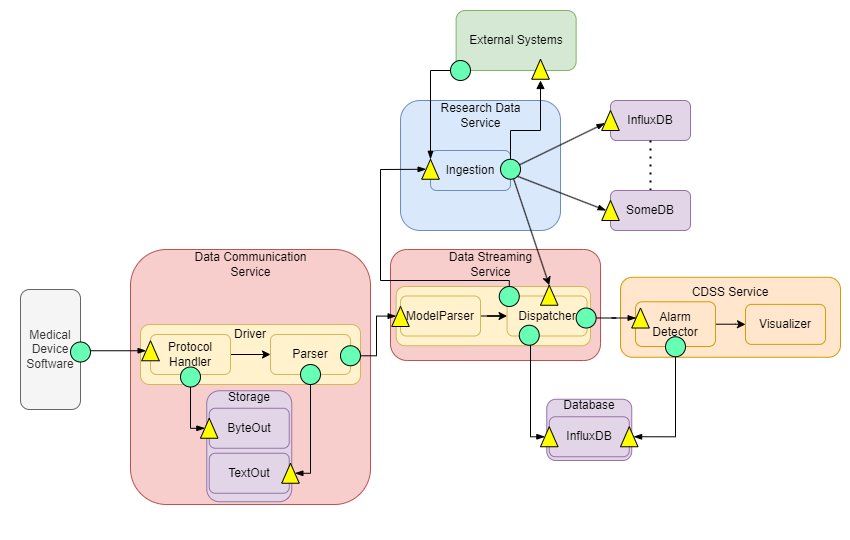

The diagram above was exported from draw.io. Its source (the exported page's mxGraphModel, read from the mxfile embedded in the PNG):
<mxGraphModel dx="3760" dy="1182" grid="1" gridSize="10" guides="1" tooltips="1" connect="1" arrows="1" fold="1" page="1" pageScale="1" pageWidth="850" pageHeight="1100" math="0" shadow="0">
  <root>
    <mxCell id="0" />
    <mxCell id="1" parent="0" />
    <mxCell id="2" value="" style="group" parent="1" vertex="1" connectable="0">
      <mxGeometry x="-1700" y="590" width="850" height="540" as="geometry" />
    </mxCell>
    <mxCell id="4" value="" style="rounded=1;whiteSpace=wrap;html=1;fillColor=#f8cecc;strokeColor=#b85450;" parent="2" vertex="1">
      <mxGeometry x="390" y="249" width="210" height="111" as="geometry" />
    </mxCell>
    <mxCell id="5" value="" style="group" parent="2" vertex="1" connectable="0">
      <mxGeometry x="220" y="428.9999999999999" width="70" height="20" as="geometry" />
    </mxCell>
    <mxCell id="6" value="" style="ellipse;html=1;rotation=0;direction=north;fillColor=#66FFB3;" parent="5" vertex="1">
      <mxGeometry width="20" height="20" as="geometry" />
    </mxCell>
    <mxCell id="7" value="" style="rounded=1;whiteSpace=wrap;html=1;fillColor=#f8cecc;strokeColor=#b85450;fontStyle=1;fontSize=18;" parent="2" vertex="1">
      <mxGeometry x="130" y="249" width="240" height="255" as="geometry" />
    </mxCell>
    <mxCell id="8" value="" style="rounded=1;whiteSpace=wrap;html=1;fillColor=#fff2cc;strokeColor=#d6b656;direction=south;" parent="2" vertex="1">
      <mxGeometry x="140" y="324" width="220" height="60" as="geometry" />
    </mxCell>
    <mxCell id="9" style="edgeStyle=orthogonalEdgeStyle;rounded=0;orthogonalLoop=1;jettySize=auto;html=1;" parent="2" source="10" target="11" edge="1">
      <mxGeometry relative="1" as="geometry" />
    </mxCell>
    <mxCell id="10" value="Protocol Handler" style="rounded=1;whiteSpace=wrap;html=1;fillColor=#fff2cc;strokeColor=#d6b656;" parent="2" vertex="1">
      <mxGeometry x="150" y="334" width="80" height="40" as="geometry" />
    </mxCell>
    <mxCell id="11" value="Parser" style="rounded=1;whiteSpace=wrap;html=1;fillColor=#fff2cc;strokeColor=#d6b656;" parent="2" vertex="1">
      <mxGeometry x="270" y="334" width="80" height="40" as="geometry" />
    </mxCell>
    <mxCell id="12" value="Driver" style="text;html=1;align=center;verticalAlign=middle;whiteSpace=wrap;rounded=0;" parent="2" vertex="1">
      <mxGeometry x="220" y="319" width="60" height="30" as="geometry" />
    </mxCell>
    <mxCell id="13" value="Medical Device Software" style="rounded=1;whiteSpace=wrap;html=1;direction=south;fillColor=#f5f5f5;fontColor=#333333;strokeColor=#666666;" parent="2" vertex="1">
      <mxGeometry x="20" y="289" width="60" height="120" as="geometry" />
    </mxCell>
    <mxCell id="14" value="Data Communication Service" style="text;html=1;align=center;verticalAlign=middle;whiteSpace=wrap;rounded=0;" parent="2" vertex="1">
      <mxGeometry x="190.5" y="249" width="119" height="30" as="geometry" />
    </mxCell>
    <mxCell id="15" value="" style="group" parent="2" vertex="1" connectable="0">
      <mxGeometry x="70" y="341.4999999999999" width="70" height="20" as="geometry" />
    </mxCell>
    <mxCell id="16" value="" style="ellipse;html=1;rotation=0;direction=north;fillColor=#66FFB3;" parent="15" vertex="1">
      <mxGeometry width="20" height="20" as="geometry" />
    </mxCell>
    <mxCell id="17" value="" style="triangle;whiteSpace=wrap;html=1;rotation=-90;fillColor=#FFFF00;" parent="2" vertex="1">
      <mxGeometry x="140" y="341.4999999999999" width="20" height="17.5" as="geometry" />
    </mxCell>
    <mxCell id="18" style="edgeStyle=orthogonalEdgeStyle;rounded=0;orthogonalLoop=1;jettySize=auto;html=1;entryX=0.5;entryY=0;entryDx=0;entryDy=0;endArrow=blockThin;endFill=1;" parent="2" source="16" target="17" edge="1">
      <mxGeometry relative="1" as="geometry">
        <Array as="points">
          <mxPoint x="90" y="350" />
          <mxPoint x="90" y="350" />
        </Array>
      </mxGeometry>
    </mxCell>
    <mxCell id="19" value="" style="group" parent="2" vertex="1" connectable="0">
      <mxGeometry x="180" y="366.4999999999999" width="70" height="20" as="geometry" />
    </mxCell>
    <mxCell id="20" value="" style="ellipse;html=1;rotation=0;direction=north;fillColor=#66FFB3;" parent="19" vertex="1">
      <mxGeometry width="20" height="20" as="geometry" />
    </mxCell>
    <mxCell id="21" value="" style="group" parent="2" vertex="1" connectable="0">
      <mxGeometry x="221" y="432.9999999999999" width="70" height="20" as="geometry" />
    </mxCell>
    <mxCell id="22" value="" style="ellipse;html=1;rotation=0;direction=north;fillColor=#66FFB3;" parent="2" vertex="1">
      <mxGeometry x="300" y="363.9999999999999" width="20" height="20" as="geometry" />
    </mxCell>
    <mxCell id="23" value="" style="endArrow=blockThin;html=1;rounded=0;align=center;verticalAlign=top;endFill=1;labelBackgroundColor=none;endSize=6;entryX=0.5;entryY=1;entryDx=0;entryDy=0;edgeStyle=orthogonalEdgeStyle;exitX=0;exitY=0.5;exitDx=0;exitDy=0;" parent="2" source="22" target="30" edge="1">
      <mxGeometry relative="1" as="geometry">
        <mxPoint x="277.875" y="443" as="targetPoint" />
        <Array as="points">
          <mxPoint x="310" y="473" />
        </Array>
      </mxGeometry>
    </mxCell>
    <mxCell id="24" value="" style="group" parent="2" vertex="1" connectable="0">
      <mxGeometry x="200" y="381.5" width="91.25" height="119.75" as="geometry" />
    </mxCell>
    <mxCell id="25" value="" style="rounded=1;whiteSpace=wrap;html=1;fillColor=#e1d5e7;strokeColor=#9673a6;direction=south;" parent="24" vertex="1">
      <mxGeometry x="6.25" y="8.75" width="85" height="111" as="geometry" />
    </mxCell>
    <mxCell id="26" value="TextOut" style="rounded=1;whiteSpace=wrap;html=1;fillColor=#e1d5e7;strokeColor=#9673a6;" parent="24" vertex="1">
      <mxGeometry x="8.75" y="71.25" width="80" height="40" as="geometry" />
    </mxCell>
    <mxCell id="27" value="ByteOut" style="rounded=1;whiteSpace=wrap;html=1;fillColor=#e1d5e7;strokeColor=#9673a6;" parent="24" vertex="1">
      <mxGeometry x="8.75" y="26.25" width="80" height="40" as="geometry" />
    </mxCell>
    <mxCell id="28" value="Storage" style="text;html=1;align=center;verticalAlign=middle;whiteSpace=wrap;rounded=0;" parent="24" vertex="1">
      <mxGeometry x="18.75" width="60" height="30" as="geometry" />
    </mxCell>
    <mxCell id="29" value="" style="triangle;whiteSpace=wrap;html=1;rotation=-90;fillColor=#FFFF00;" parent="24" vertex="1">
      <mxGeometry x="-1.25" y="37.499999999999886" width="20" height="17.5" as="geometry" />
    </mxCell>
    <mxCell id="30" value="" style="triangle;whiteSpace=wrap;html=1;rotation=-90;fillColor=#FFFF00;" parent="2" vertex="1">
      <mxGeometry x="280" y="463.9999999999999" width="20" height="17.5" as="geometry" />
    </mxCell>
    <mxCell id="31" style="edgeStyle=orthogonalEdgeStyle;rounded=0;orthogonalLoop=1;jettySize=auto;html=1;entryX=0.5;entryY=0;entryDx=0;entryDy=0;endArrow=blockThin;endFill=1;" parent="2" source="20" target="29" edge="1">
      <mxGeometry relative="1" as="geometry">
        <Array as="points">
          <mxPoint x="190" y="428" />
        </Array>
      </mxGeometry>
    </mxCell>
    <mxCell id="32" value="Data Streaming Service" style="text;html=1;align=center;verticalAlign=middle;whiteSpace=wrap;rounded=0;" parent="2" vertex="1">
      <mxGeometry x="437.5" y="249" width="105" height="30" as="geometry" />
    </mxCell>
    <mxCell id="33" value="" style="group" parent="2" vertex="1" connectable="0">
      <mxGeometry x="540" y="390" width="98.75" height="119.75" as="geometry" />
    </mxCell>
    <mxCell id="34" value="" style="rounded=1;whiteSpace=wrap;html=1;fillColor=#e1d5e7;strokeColor=#9673a6;direction=south;" parent="33" vertex="1">
      <mxGeometry x="6.25" y="8.75" width="85" height="61.25" as="geometry" />
    </mxCell>
    <mxCell id="35" value="InfluxDB" style="rounded=1;whiteSpace=wrap;html=1;fillColor=#e1d5e7;strokeColor=#9673a6;" parent="33" vertex="1">
      <mxGeometry x="8.75" y="26.25" width="80" height="40" as="geometry" />
    </mxCell>
    <mxCell id="36" value="Database" style="text;html=1;align=center;verticalAlign=middle;whiteSpace=wrap;rounded=0;" parent="33" vertex="1">
      <mxGeometry x="18.75" width="60" height="30" as="geometry" />
    </mxCell>
    <mxCell id="37" value="" style="triangle;whiteSpace=wrap;html=1;rotation=-90;fillColor=#FFFF00;" parent="33" vertex="1">
      <mxGeometry x="78.75" y="37.499999999999886" width="20" height="17.5" as="geometry" />
    </mxCell>
    <mxCell id="38" value="" style="triangle;whiteSpace=wrap;html=1;rotation=-90;fillColor=#FFFF00;" parent="33" vertex="1">
      <mxGeometry x="-1.25" y="37.499999999999886" width="20" height="17.5" as="geometry" />
    </mxCell>
    <mxCell id="39" style="edgeStyle=orthogonalEdgeStyle;rounded=0;orthogonalLoop=1;jettySize=auto;html=1;entryX=0;entryY=0.5;entryDx=0;entryDy=0;endArrow=blockThin;endFill=1;" parent="2" source="40" target="42" edge="1">
      <mxGeometry relative="1" as="geometry">
        <Array as="points">
          <mxPoint x="376" y="355" />
          <mxPoint x="376" y="316" />
        </Array>
      </mxGeometry>
    </mxCell>
    <mxCell id="40" value="" style="ellipse;html=1;rotation=0;direction=north;fillColor=#66FFB3;" parent="2" vertex="1">
      <mxGeometry x="340" y="345.2499999999999" width="20" height="20" as="geometry" />
    </mxCell>
    <mxCell id="41" value="" style="group" parent="2" vertex="1" connectable="0">
      <mxGeometry x="391.25" y="285.9999999999999" width="204.3800000000001" height="59.250000000000114" as="geometry" />
    </mxCell>
    <mxCell id="42" value="" style="rounded=1;whiteSpace=wrap;html=1;fillColor=#fff2cc;strokeColor=#d6b656;" parent="41" vertex="1">
      <mxGeometry x="4.38" width="194.37" height="59.25" as="geometry" />
    </mxCell>
    <mxCell id="43" style="edgeStyle=orthogonalEdgeStyle;rounded=0;orthogonalLoop=1;jettySize=auto;html=1;entryX=0;entryY=0.5;entryDx=0;entryDy=0;" parent="41" source="44" target="45" edge="1">
      <mxGeometry relative="1" as="geometry" />
    </mxCell>
    <mxCell id="44" value="ModelParser" style="rounded=1;whiteSpace=wrap;html=1;fillColor=#fff2cc;strokeColor=#d6b656;" parent="41" vertex="1">
      <mxGeometry x="8.75" y="9.500000000000114" width="80" height="40" as="geometry" />
    </mxCell>
    <mxCell id="45" value="Dispatcher" style="rounded=1;whiteSpace=wrap;html=1;fillColor=#fff2cc;strokeColor=#d6b656;" parent="41" vertex="1">
      <mxGeometry x="115.32000000000016" y="9.500000000000114" width="80" height="40" as="geometry" />
    </mxCell>
    <mxCell id="46" value="" style="triangle;whiteSpace=wrap;html=1;rotation=-90;fillColor=#FFFF00;" parent="41" vertex="1">
      <mxGeometry x="-1.25" y="21.25" width="20" height="17.5" as="geometry" />
    </mxCell>
    <mxCell id="47" value="" style="ellipse;html=1;rotation=0;direction=north;fillColor=#66FFB3;" parent="41" vertex="1">
      <mxGeometry x="184.3800000000001" y="21.51" width="20" height="20" as="geometry" />
    </mxCell>
    <mxCell id="48" value="" style="ellipse;html=1;rotation=0;direction=north;fillColor=#66FFB3;" parent="41" vertex="1">
      <mxGeometry x="107.50000000000017" width="20" height="20" as="geometry" />
    </mxCell>
    <mxCell id="49" value="" style="ellipse;html=1;rotation=0;direction=north;fillColor=#66FFB3;" parent="41" vertex="1">
      <mxGeometry x="127.49999999999994" y="38.75" width="20" height="20" as="geometry" />
    </mxCell>
    <mxCell id="50" value="" style="triangle;whiteSpace=wrap;html=1;rotation=-90;fillColor=#FFFF00;" parent="41" vertex="1">
      <mxGeometry x="147.49999999999994" width="20" height="17.5" as="geometry" />
    </mxCell>
    <mxCell id="51" style="edgeStyle=orthogonalEdgeStyle;rounded=0;orthogonalLoop=1;jettySize=auto;html=1;entryX=0.5;entryY=0;entryDx=0;entryDy=0;endArrow=blockThin;endFill=1;" parent="2" source="49" target="38" edge="1">
      <mxGeometry relative="1" as="geometry">
        <Array as="points">
          <mxPoint x="530" y="436" />
        </Array>
      </mxGeometry>
    </mxCell>
    <mxCell id="52" value="" style="rounded=1;whiteSpace=wrap;html=1;fillColor=#ffe6cc;strokeColor=#d79b00;" parent="2" vertex="1">
      <mxGeometry x="620" y="276.76" width="220" height="80" as="geometry" />
    </mxCell>
    <mxCell id="53" value="CDSS Service" style="text;html=1;align=center;verticalAlign=middle;whiteSpace=wrap;rounded=0;" parent="2" vertex="1">
      <mxGeometry x="675" y="276.5" width="110" height="30" as="geometry" />
    </mxCell>
    <mxCell id="54" value="Visualizer" style="rounded=1;whiteSpace=wrap;html=1;fillColor=#ffe6cc;strokeColor=#d79b00;" parent="2" vertex="1">
      <mxGeometry x="745" y="303.88" width="80" height="40" as="geometry" />
    </mxCell>
    <mxCell id="55" style="edgeStyle=orthogonalEdgeStyle;rounded=0;orthogonalLoop=1;jettySize=auto;html=1;endArrow=blockThin;endFill=1;entryX=0.5;entryY=1;entryDx=0;entryDy=0;" parent="2" source="58" target="37" edge="1">
      <mxGeometry relative="1" as="geometry">
        <Array as="points">
          <mxPoint x="675" y="436" />
          <mxPoint x="633" y="436" />
        </Array>
      </mxGeometry>
    </mxCell>
    <mxCell id="56" value="" style="edgeStyle=orthogonalEdgeStyle;rounded=0;orthogonalLoop=1;jettySize=auto;html=1;" parent="2" source="57" target="54" edge="1">
      <mxGeometry relative="1" as="geometry" />
    </mxCell>
    <mxCell id="57" value="Alarm Detector" style="rounded=1;whiteSpace=wrap;html=1;fillColor=#ffe6cc;strokeColor=#d79b00;" parent="2" vertex="1">
      <mxGeometry x="635" y="301.26" width="80" height="44.75" as="geometry" />
    </mxCell>
    <mxCell id="58" value="" style="ellipse;html=1;rotation=0;direction=north;fillColor=#66FFB3;" parent="2" vertex="1">
      <mxGeometry x="665" y="336.2599999999999" width="20" height="20" as="geometry" />
    </mxCell>
    <mxCell id="59" value="" style="triangle;whiteSpace=wrap;html=1;rotation=-90;fillColor=#FFFF00;" parent="2" vertex="1">
      <mxGeometry x="629.9999999999995" y="308.7599999999999" width="20" height="17.5" as="geometry" />
    </mxCell>
    <mxCell id="60" value="" style="group" parent="2" vertex="1" connectable="0">
      <mxGeometry x="400" y="10" width="289.9999999999998" height="220" as="geometry" />
    </mxCell>
    <mxCell id="61" value="External Systems" style="rounded=1;whiteSpace=wrap;html=1;fillColor=#d5e8d4;strokeColor=#82b366;" parent="60" vertex="1">
      <mxGeometry x="55.63000000000011" width="120" height="60" as="geometry" />
    </mxCell>
    <mxCell id="62" value="" style="triangle;whiteSpace=wrap;html=1;rotation=-90;fillColor=#FFFF00;" parent="60" vertex="1">
      <mxGeometry x="130.00000000000023" y="50" width="20" height="17.5" as="geometry" />
    </mxCell>
    <mxCell id="63" value="" style="group" parent="60" vertex="1" connectable="0">
      <mxGeometry y="90" width="289.9999999999998" height="130" as="geometry" />
    </mxCell>
    <mxCell id="64" value="" style="rounded=1;whiteSpace=wrap;html=1;fillColor=#dae8fc;strokeColor=#6c8ebf;" parent="63" vertex="1">
      <mxGeometry width="160" height="130" as="geometry" />
    </mxCell>
    <mxCell id="65" value="Ingestion" style="rounded=1;whiteSpace=wrap;html=1;fillColor=#dae8fc;strokeColor=#6c8ebf;" parent="63" vertex="1">
      <mxGeometry x="29.999999999999936" y="50" width="80" height="40" as="geometry" />
    </mxCell>
    <mxCell id="66" value="" style="triangle;whiteSpace=wrap;html=1;rotation=-90;fillColor=#FFFF00;" parent="63" vertex="1">
      <mxGeometry x="19.999999999999936" y="59.999999999999886" width="20" height="17.5" as="geometry" />
    </mxCell>
    <mxCell id="67" value="" style="group" parent="63" vertex="1" connectable="0">
      <mxGeometry x="96.56999999999994" y="59.999999999999886" width="70" height="20" as="geometry" />
    </mxCell>
    <mxCell id="68" value="" style="ellipse;html=1;rotation=0;direction=north;fillColor=#66FFB3;" parent="67" vertex="1">
      <mxGeometry x="3.43" y="-1.25" width="20" height="20" as="geometry" />
    </mxCell>
    <mxCell id="69" value="Research Data Service" style="text;html=1;align=center;verticalAlign=middle;whiteSpace=wrap;rounded=0;" parent="63" vertex="1">
      <mxGeometry x="26.72" width="106.57" height="30" as="geometry" />
    </mxCell>
    <mxCell id="70" value="InfluxDB" style="rounded=1;whiteSpace=wrap;html=1;fillColor=#e1d5e7;strokeColor=#9673a6;" parent="63" vertex="1">
      <mxGeometry x="209.99999999999977" width="80" height="40" as="geometry" />
    </mxCell>
    <mxCell id="71" value="" style="endArrow=none;dashed=1;html=1;dashPattern=1 3;strokeWidth=2;rounded=0;entryX=0.5;entryY=1;entryDx=0;entryDy=0;exitX=0.5;exitY=0;exitDx=0;exitDy=0;" parent="63" source="72" target="70" edge="1">
      <mxGeometry width="50" height="50" relative="1" as="geometry">
        <mxPoint x="124.99999999999977" y="95" as="sourcePoint" />
        <mxPoint x="154.99999999999977" y="65" as="targetPoint" />
      </mxGeometry>
    </mxCell>
    <mxCell id="72" value="SomeDB" style="rounded=1;whiteSpace=wrap;html=1;fillColor=#e1d5e7;strokeColor=#9673a6;" parent="63" vertex="1">
      <mxGeometry x="209.99999999999977" y="90" width="80" height="40" as="geometry" />
    </mxCell>
    <mxCell id="73" value="" style="triangle;whiteSpace=wrap;html=1;rotation=-90;fillColor=#FFFF00;" parent="63" vertex="1">
      <mxGeometry x="200" y="11.249999999999886" width="20" height="17.5" as="geometry" />
    </mxCell>
    <mxCell id="74" value="" style="triangle;whiteSpace=wrap;html=1;rotation=-90;fillColor=#FFFF00;" parent="63" vertex="1">
      <mxGeometry x="200" y="101.24999999999989" width="20" height="17.5" as="geometry" />
    </mxCell>
    <mxCell id="75" value="" style="endArrow=blockThin;html=1;rounded=0;align=center;verticalAlign=top;endFill=1;labelBackgroundColor=none;endSize=6;" parent="63" source="68" target="73" edge="1">
      <mxGeometry relative="1" as="geometry">
        <mxPoint x="166.56999999999994" y="69.99999999999989" as="targetPoint" />
      </mxGeometry>
    </mxCell>
    <mxCell id="76" value="" style="endArrow=blockThin;html=1;rounded=0;align=center;verticalAlign=top;endFill=1;labelBackgroundColor=none;endSize=6;exitX=0;exitY=1;exitDx=0;exitDy=0;entryX=0.5;entryY=0;entryDx=0;entryDy=0;" parent="63" source="68" target="74" edge="1">
      <mxGeometry relative="1" as="geometry">
        <mxPoint x="159.56999999999994" y="45" as="targetPoint" />
        <mxPoint x="124.56999999999994" y="74" as="sourcePoint" />
      </mxGeometry>
    </mxCell>
    <mxCell id="77" style="edgeStyle=orthogonalEdgeStyle;rounded=0;orthogonalLoop=1;jettySize=auto;html=1;endArrow=block;endFill=1;" parent="60" source="68" edge="1">
      <mxGeometry relative="1" as="geometry">
        <mxPoint x="140" y="70" as="targetPoint" />
        <Array as="points">
          <mxPoint x="110" y="120" />
          <mxPoint x="140" y="120" />
        </Array>
      </mxGeometry>
    </mxCell>
    <mxCell id="78" style="edgeStyle=orthogonalEdgeStyle;rounded=0;orthogonalLoop=1;jettySize=auto;html=1;endArrow=blockThin;endFill=1;" parent="60" source="79" target="66" edge="1">
      <mxGeometry relative="1" as="geometry" />
    </mxCell>
    <mxCell id="79" value="" style="ellipse;html=1;rotation=0;direction=north;fillColor=#66FFB3;" parent="60" vertex="1">
      <mxGeometry x="50.00000000000023" y="50" width="20" height="20" as="geometry" />
    </mxCell>
    <mxCell id="80" style="edgeStyle=orthogonalEdgeStyle;rounded=0;orthogonalLoop=1;jettySize=auto;html=1;endArrow=blockThin;endFill=1;" parent="2" source="48" target="66" edge="1">
      <mxGeometry relative="1" as="geometry">
        <Array as="points">
          <mxPoint x="509" y="280" />
          <mxPoint x="380" y="280" />
          <mxPoint x="380" y="169" />
        </Array>
      </mxGeometry>
    </mxCell>
    <mxCell id="81" style="edgeStyle=orthogonalEdgeStyle;rounded=0;orthogonalLoop=1;jettySize=auto;html=1;entryX=0.5;entryY=0;entryDx=0;entryDy=0;endArrow=blockThin;endFill=1;" parent="2" source="47" target="59" edge="1">
      <mxGeometry relative="1" as="geometry" />
    </mxCell>
    <mxCell id="82" style="rounded=0;orthogonalLoop=1;jettySize=auto;html=1;entryX=1;entryY=0.5;entryDx=0;entryDy=0;" parent="2" source="68" target="50" edge="1">
      <mxGeometry relative="1" as="geometry" />
    </mxCell>
  </root>
</mxGraphModel>